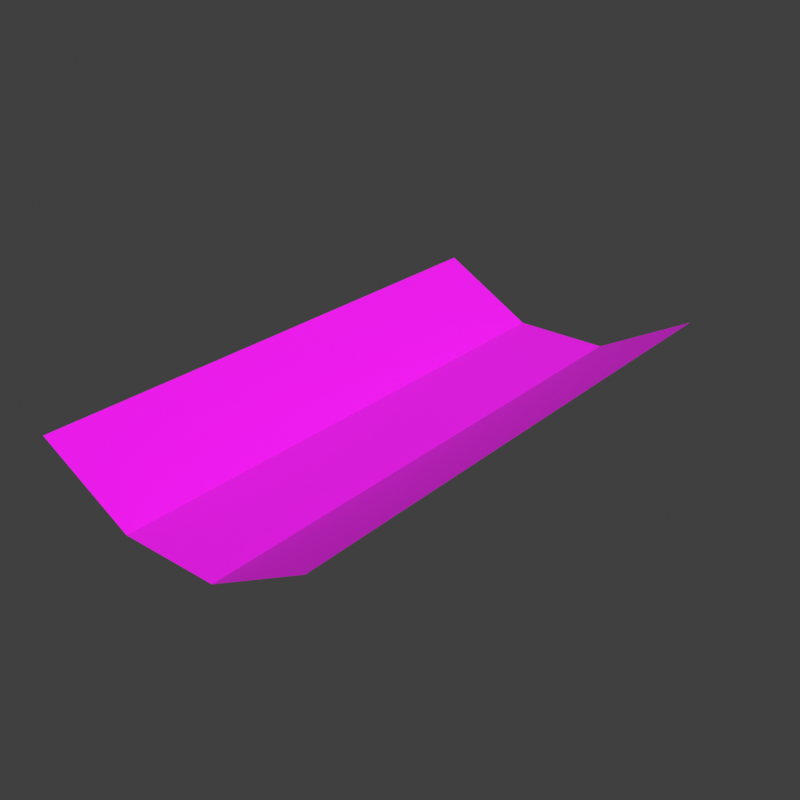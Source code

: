 # Source: t02.blend  (saved by Blender 4.4.32; exported with 4.5.12 LTS)
import bpy
from mathutils import Matrix  # noqa: F401  (used for matrix-valued properties, if any)

bpy.ops.wm.read_factory_settings(use_empty=True)
scene = bpy.context.scene
scene.name = 'Scene'

# ---- collections
col_collection = bpy.data.collections.new('Collection'); scene.collection.children.link(col_collection)

# ---- images (referenced by path relative to the original .blend; pixels are not part of the script)
import os
ASSET_DIR = os.environ.get("B2B_ASSET_DIR", "")  # directory of the original .blend (textures are referenced by path, not embedded)
HERE = os.path.dirname(os.path.abspath(__file__))  # packed textures are extracted next to this script under _unpacked/

def load_image(name, relpath, width, height, colorspace="sRGB"):
    """Load a texture the original file referenced (path relative to the .blend, or extracted next to this script)."""
    p = next((c for c in (os.path.join(HERE, relpath), os.path.join(ASSET_DIR, relpath)) if relpath and os.path.exists(c)), "")
    if p:
        img = bpy.data.images.load(p, check_existing=True)
        img.name = name
    else:  # same state as the original file: an image datablock whose file is absent (Cycles renders it pink)
        img = bpy.data.images.new(name, width, height)
        img.source = "FILE"
        img.filepath = "//" + (relpath or name)
    img.colorspace_settings.name = colorspace
    return img
img_scifi_texture_s2182139072_st25_g7_5_png = load_image('Scifi_texture_S2182139072_St25_G7.5.png', 'textures/Scifi_texture_S2182139072_St25_G7.5.png', 1024, 1024, 'sRGB')
img_big_adverdisement_neon_boards_at_night__scifi__photograph_s1852 = load_image('Big_adverdisement_neon_boards_at_night__scifi__photograph_S1852', 'textures/Big_adverdisement_neon_boards_at_night__scifi__photograph_S1852805438_St15_G7.5.png', 1024, 1024, 'sRGB')

# ---- materials (node trees are filled in below, after node groups)
mat_road = bpy.data.materials.new('road')
mat_stands = bpy.data.materials.new('stands')

# ---- material node trees
mat_road.use_nodes = True; mat_road.node_tree.nodes.clear()
_N = mat_road.node_tree.nodes; _L = mat_road.node_tree.links
n0 = _N.new('ShaderNodeOutputMaterial'); n0.name = 'Material Output'; n0.location = (300, 300)
n1 = _N.new('ShaderNodeBsdfPrincipled'); n1.name = 'Principled BSDF'; n1.location = (10, 300)
n1.inputs[2].default_value = 1.0
n2 = _N.new('ShaderNodeTexImage'); n2.name = 'Image Texture'; n2.location = (-280, 263)
n2.image = img_scifi_texture_s2182139072_st25_g7_5_png
_L.new(n1.outputs[0], n0.inputs[0])
_L.new(n2.outputs[0], n1.inputs[0])
n0.is_active_output = True
mat_stands.use_nodes = True; mat_stands.node_tree.nodes.clear()
_N = mat_stands.node_tree.nodes; _L = mat_stands.node_tree.links
n0 = _N.new('ShaderNodeBsdfPrincipled'); n0.name = 'Principled BSDF'; n0.location = (10, 300)
n0.inputs[2].default_value = 1.0
n1 = _N.new('ShaderNodeOutputMaterial'); n1.name = 'Material Output'; n1.location = (300, 300)
n2 = _N.new('ShaderNodeTexImage'); n2.name = 'Image Texture'; n2.location = (-280, 263)
n2.image = img_big_adverdisement_neon_boards_at_night__scifi__photograph_s1852
_L.new(n0.outputs[0], n1.inputs[0])
_L.new(n2.outputs[0], n0.inputs[0])
n1.is_active_output = True

# ---- world
world_world = bpy.data.worlds.new('World'); scene.world = world_world
world_world.use_nodes = True; world_world.node_tree.nodes.clear()
_N = world_world.node_tree.nodes; _L = world_world.node_tree.links
n0 = _N.new('ShaderNodeOutputWorld'); n0.name = 'World Output'; n0.location = (300, 300)
n1 = _N.new('ShaderNodeBackground'); n1.name = 'Background'; n1.location = (10, 300)
n1.inputs[0].default_value = (0.05088, 0.05088, 0.05088, 1.0)
_L.new(n1.outputs[0], n0.inputs[0])
n0.is_active_output = True
world_world.color = (0.05088, 0.05088, 0.05088)
world_world.use_sun_shadow = False
world_world.sun_shadow_jitter_overblur = 0.0

# ---- meshes
me_plane = bpy.data.meshes.new('Plane')
me_plane.from_pydata([(-1.0, -1.0, 0.0), (1.0, -1.0, 0.0), (-1.0, 1.0, 0.0), (1.0, 1.0, 0.0)], [], [(0, 1, 3, 2)])
_uv = me_plane.uv_layers.new(name='UVMap')
_uv.uv.foreach_set('vector', [2.98e-08, 1.0, 0.0, 2.98e-08, 1.0, 0.0, 1.0, 1.0])
me_plane.materials.append(mat_road)
me_plane.update()
me_plane_001 = bpy.data.meshes.new('Plane.001')
me_plane_001.from_pydata([(-1.0, -1.0, 0.0), (-1.0, 1.0, 0.0), (-2.97, -1.0, 1.093), (-2.97, 1.0, 1.093)], [], [(0, 1, 3, 2)])
_uv = me_plane_001.uv_layers.new(name='UVMap')
_uv.uv.foreach_set('vector', [0.0, 3.576e-07, 1.0, 0.0, 1.0, 1.0, 0.0, 1.0])
me_plane_001.materials.append(mat_stands)
me_plane_001.update()

# ---- objects
ob_plane = bpy.data.objects.new('Plane', me_plane)
ob_plane_001 = bpy.data.objects.new('Plane.001', me_plane_001)

# ---- transforms, parenting, visibility, modifiers, constraints
ob_plane.location = (0.0, 0.0, 0.0)
ob_plane.scale = (1.0, 5.522, 1.0)
ob_plane_001.location = (0.0, 0.0, 0.0)
ob_plane_001.scale = (1.0, 5.522, 1.0)
_m = ob_plane_001.modifiers.new('Mirror', 'MIRROR')

# ---- collection membership
col_collection.objects.link(ob_plane)
col_collection.objects.link(ob_plane_001)

# ---- scene / render settings (as saved in the file)
scene.frame_start = 1; scene.frame_end = 250; scene.frame_set(1)
scene.render.engine = 'BLENDER_EEVEE_NEXT'
scene.render.resolution_x = 2048
scene.render.resolution_y = 2048
scene.render.film_transparent = True
scene.view_settings.view_transform = 'Standard'
bpy.context.view_layer.update()

# ---- added for rendering (the .blend has no active camera and no usable light): camera, sun
cam_auto = bpy.data.cameras.new('AutoCamera')
cam_auto.lens = 50.0
cam_auto.sensor_width = 36.0
cam_auto.clip_end = 1000.0
ob_auto_camera = bpy.data.objects.new('AutoCamera', cam_auto)
scene.collection.objects.link(ob_auto_camera)
ob_auto_camera.location = (11.6455, -13.9746, 9.86283)
ob_auto_camera.rotation_euler = (1.09748, -7.21219e-08, 0.694738)
scene.camera = ob_auto_camera
light_auto_sun = bpy.data.lights.new('AutoSun', 'SUN')
light_auto_sun.energy = 3.0
light_auto_sun.angle = 0.0523599
ob_auto_sun = bpy.data.objects.new('AutoSun', light_auto_sun)
scene.collection.objects.link(ob_auto_sun)
ob_auto_sun.rotation_euler = (0.872665, 0.174533, 0.523599)
bpy.context.view_layer.update()
